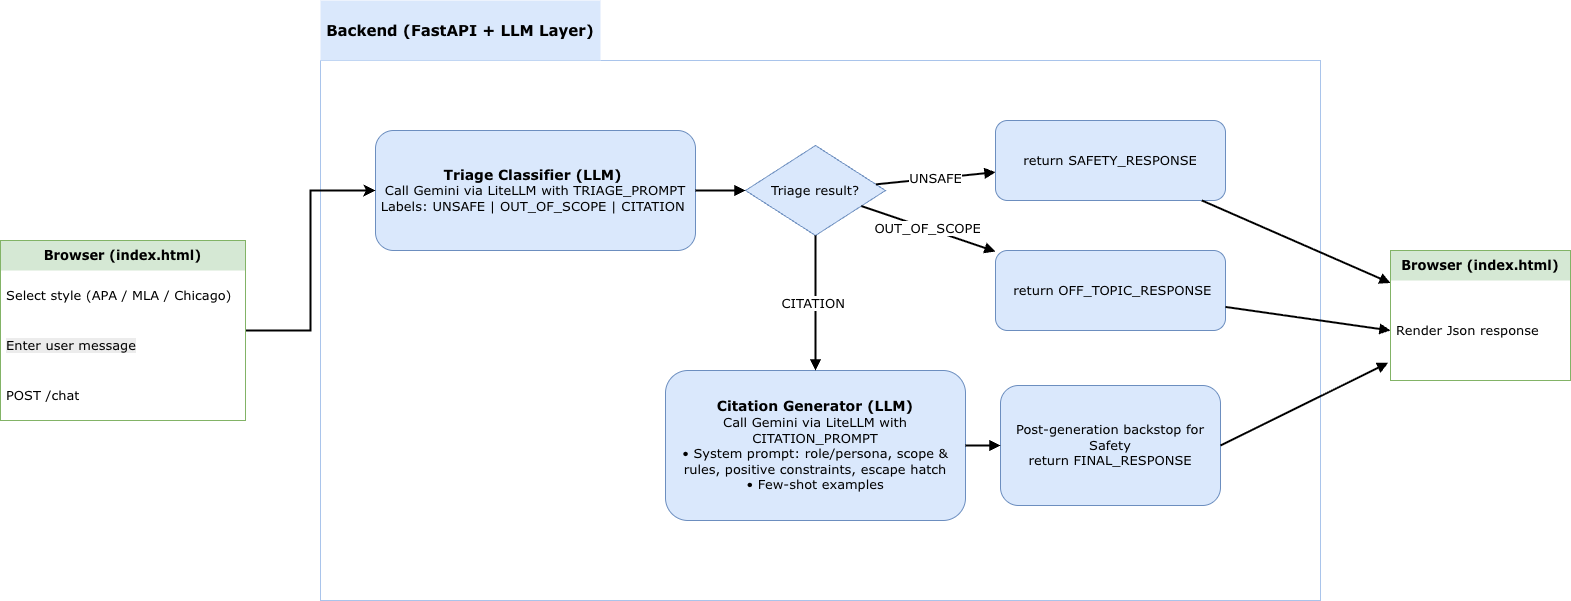

The diagram above was exported from draw.io. Its source (the exported page's mxGraphModel, read from the mxfile embedded in the PNG):
<mxGraphModel dx="1952" dy="1260" grid="1" gridSize="10" guides="1" tooltips="1" connect="1" arrows="1" fold="1" page="1" pageScale="1" pageWidth="850" pageHeight="1100" math="0" shadow="0">
  <root>
    <mxCell id="0" />
    <mxCell id="1" parent="0" />
    <mxCell id="dXjNZdorDQjvRo1OFX8Z-26" parent="1" style="rounded=0;whiteSpace=wrap;html=1;strokeColor=#A9C4EB;swimlaneLine=0;fontFamily=Verdana;fontSize=13;" value="" vertex="1">
      <mxGeometry height="540" width="1000" x="410" y="250" as="geometry" />
    </mxCell>
    <mxCell id="dXjNZdorDQjvRo1OFX8Z-2" parent="1" style="rounded=0;whiteSpace=wrap;html=1;fillColor=#dae8fc;strokeColor=none;fontSize=13;fontStyle=1;swimlaneLine=0;fontFamily=Verdana;" value="&lt;strong data-start=&quot;663&quot; data-end=&quot;696&quot;&gt;&lt;font style=&quot;font-size: 15px;&quot;&gt;Backend (FastAPI + LLM Layer)&lt;/font&gt;&lt;/strong&gt;" vertex="1">
      <mxGeometry height="60" width="280" x="410" y="190" as="geometry" />
    </mxCell>
    <mxCell id="dXjNZdorDQjvRo1OFX8Z-4" parent="1" style="rounded=1;whiteSpace=wrap;html=1;fillColor=#dae8fc;strokeColor=#6c8ebf;fontSize=13;swimlaneLine=0;fontFamily=Verdana;" value="&lt;font style=&quot;font-size: 14px;&quot;&gt;&lt;b style=&quot;&quot;&gt;Triage Classifier (LLM)&amp;nbsp;&lt;br&gt;&lt;/b&gt;&lt;/font&gt;Call Gemini via LiteLLM with TRIAGE_PROMPT&lt;br&gt;Labels: UNSAFE | OUT_OF_SCOPE | CITATION&amp;nbsp;" vertex="1">
      <mxGeometry height="120" width="320" x="465" y="320" as="geometry" />
    </mxCell>
    <mxCell id="dXjNZdorDQjvRo1OFX8Z-5" parent="1" style="rhombus;whiteSpace=wrap;html=1;fillColor=#dae8fc;strokeColor=#6c8ebf;fontSize=13;swimlaneLine=0;fontFamily=Verdana;" value="Triage result?" vertex="1">
      <mxGeometry height="90" width="140" x="835" y="335" as="geometry" />
    </mxCell>
    <mxCell id="dXjNZdorDQjvRo1OFX8Z-6" parent="1" style="rounded=1;whiteSpace=wrap;html=1;fillColor=#dae8fc;strokeColor=#6c8ebf;fontSize=13;swimlaneLine=0;fontFamily=Verdana;" value="return SAFETY_RESPONSE" vertex="1">
      <mxGeometry height="80" width="230" x="1085" y="310" as="geometry" />
    </mxCell>
    <mxCell id="dXjNZdorDQjvRo1OFX8Z-7" parent="1" style="rounded=1;whiteSpace=wrap;html=1;fillColor=#dae8fc;strokeColor=#6c8ebf;fontSize=13;swimlaneLine=0;fontFamily=Verdana;" value="&amp;nbsp;return OFF_TOPIC_RESPONSE" vertex="1">
      <mxGeometry height="80" width="230" x="1085" y="440" as="geometry" />
    </mxCell>
    <mxCell id="dXjNZdorDQjvRo1OFX8Z-9" parent="1" style="rounded=1;whiteSpace=wrap;html=1;fillColor=#dae8fc;strokeColor=#6c8ebf;fontSize=13;swimlaneLine=0;fontFamily=Verdana;" value="&lt;span style=&quot;font-size: 14px;&quot;&gt;&lt;b&gt;Citation Generator (LLM)&lt;/b&gt;&lt;/span&gt;&lt;div&gt;Call Gemini via LiteLLM with CITATION_PROMPT&lt;br&gt;• System prompt: role/persona, scope &amp;amp; rules, positive constraints, escape hatch&lt;br&gt;• Few-shot examples&lt;/div&gt;" vertex="1">
      <mxGeometry height="150" width="300" x="755" y="560" as="geometry" />
    </mxCell>
    <mxCell id="dXjNZdorDQjvRo1OFX8Z-10" parent="1" style="rounded=1;whiteSpace=wrap;html=1;fillColor=#dae8fc;strokeColor=#6c8ebf;fontSize=13;swimlaneLine=0;fontFamily=Verdana;" value="Post-generation backstop for Safety&lt;div&gt;return FINAL_RESPONSE&lt;/div&gt;" vertex="1">
      <mxGeometry height="120" width="220" x="1090" y="575" as="geometry" />
    </mxCell>
    <mxCell id="dXjNZdorDQjvRo1OFX8Z-16" edge="1" parent="1" source="dXjNZdorDQjvRo1OFX8Z-4" style="endArrow=block;html=1;strokeWidth=2;swimlaneLine=0;fontFamily=Verdana;fontSize=13;" target="dXjNZdorDQjvRo1OFX8Z-5" value="">
      <mxGeometry relative="1" as="geometry" />
    </mxCell>
    <mxCell id="dXjNZdorDQjvRo1OFX8Z-17" edge="1" parent="1" source="dXjNZdorDQjvRo1OFX8Z-5" style="endArrow=block;html=1;strokeWidth=2;swimlaneLine=0;fontFamily=Verdana;fontSize=13;" target="dXjNZdorDQjvRo1OFX8Z-6" value="UNSAFE">
      <mxGeometry relative="1" as="geometry" />
    </mxCell>
    <mxCell id="dXjNZdorDQjvRo1OFX8Z-18" edge="1" parent="1" source="dXjNZdorDQjvRo1OFX8Z-5" style="endArrow=block;html=1;strokeWidth=2;swimlaneLine=0;fontFamily=Verdana;fontSize=13;" target="dXjNZdorDQjvRo1OFX8Z-7" value="OUT_OF_SCOPE">
      <mxGeometry relative="1" as="geometry" />
    </mxCell>
    <mxCell id="dXjNZdorDQjvRo1OFX8Z-19" edge="1" parent="1" source="dXjNZdorDQjvRo1OFX8Z-5" style="endArrow=block;html=1;strokeWidth=2;swimlaneLine=0;fontFamily=Verdana;fontSize=13;" target="dXjNZdorDQjvRo1OFX8Z-9" value="CITATION&amp;nbsp;">
      <mxGeometry relative="1" x="0.0115" as="geometry">
        <mxPoint as="offset" />
        <mxPoint x="905" y="470" as="targetPoint" />
      </mxGeometry>
    </mxCell>
    <mxCell id="dXjNZdorDQjvRo1OFX8Z-21" edge="1" parent="1" source="dXjNZdorDQjvRo1OFX8Z-9" style="endArrow=block;html=1;strokeWidth=2;swimlaneLine=0;fontFamily=Verdana;fontSize=13;" target="dXjNZdorDQjvRo1OFX8Z-10" value="">
      <mxGeometry relative="1" as="geometry" />
    </mxCell>
    <mxCell id="dXjNZdorDQjvRo1OFX8Z-23" edge="1" parent="1" source="dXjNZdorDQjvRo1OFX8Z-10" style="endArrow=block;html=1;strokeWidth=2;exitX=1;exitY=0.5;exitDx=0;exitDy=0;entryX=-0.013;entryY=0.823;entryDx=0;entryDy=0;entryPerimeter=0;swimlaneLine=0;fontFamily=Verdana;fontSize=13;" target="dXjNZdorDQjvRo1OFX8Z-30" value="">
      <mxGeometry relative="1" as="geometry">
        <mxPoint x="1379.3333333333335" y="670" as="sourcePoint" />
        <mxPoint x="1470" y="470" as="targetPoint" />
      </mxGeometry>
    </mxCell>
    <mxCell id="dXjNZdorDQjvRo1OFX8Z-24" edge="1" parent="1" source="dXjNZdorDQjvRo1OFX8Z-6" style="endArrow=block;html=1;strokeWidth=2;entryX=0;entryY=0.25;entryDx=0;entryDy=0;swimlaneLine=0;fontFamily=Verdana;fontSize=13;" target="dXjNZdorDQjvRo1OFX8Z-29" value="">
      <mxGeometry relative="1" as="geometry">
        <mxPoint x="1490" y="380" as="targetPoint" />
      </mxGeometry>
    </mxCell>
    <mxCell id="dXjNZdorDQjvRo1OFX8Z-25" edge="1" parent="1" source="dXjNZdorDQjvRo1OFX8Z-7" style="endArrow=block;html=1;strokeWidth=2;entryX=0;entryY=0.5;entryDx=0;entryDy=0;swimlaneLine=0;fontFamily=Verdana;fontSize=13;" target="dXjNZdorDQjvRo1OFX8Z-30" value="">
      <mxGeometry relative="1" as="geometry">
        <mxPoint x="1490" y="420" as="targetPoint" />
      </mxGeometry>
    </mxCell>
    <mxCell id="dXjNZdorDQjvRo1OFX8Z-29" parent="1" style="swimlane;fontStyle=0;childLayout=stackLayout;horizontal=1;startSize=30;horizontalStack=0;resizeParent=1;resizeParentMax=0;resizeLast=0;collapsible=1;marginBottom=0;whiteSpace=wrap;html=1;fillColor=#d5e8d4;strokeColor=#82b366;swimlaneLine=0;fontFamily=Verdana;fontSize=13;" value="&lt;span style=&quot;font-weight: 700;&quot;&gt;Browser (index.html)&lt;/span&gt;" vertex="1">
      <mxGeometry height="130" width="180" x="1480" y="440" as="geometry" />
    </mxCell>
    <mxCell id="dXjNZdorDQjvRo1OFX8Z-30" parent="dXjNZdorDQjvRo1OFX8Z-29" style="text;strokeColor=none;fillColor=none;align=left;verticalAlign=middle;spacingLeft=4;spacingRight=4;overflow=hidden;points=[[0,0.5],[1,0.5]];portConstraint=eastwest;rotatable=0;whiteSpace=wrap;html=1;swimlaneLine=0;fontFamily=Verdana;fontSize=13;" value="Render Json response" vertex="1">
      <mxGeometry height="100" width="180" y="30" as="geometry" />
    </mxCell>
    <mxCell id="dXjNZdorDQjvRo1OFX8Z-45" edge="1" parent="1" source="dXjNZdorDQjvRo1OFX8Z-33" style="edgeStyle=orthogonalEdgeStyle;rounded=0;orthogonalLoop=1;jettySize=auto;html=1;swimlaneLine=0;fontFamily=Verdana;fontSize=13;entryX=0;entryY=0.5;entryDx=0;entryDy=0;strokeWidth=2;" target="dXjNZdorDQjvRo1OFX8Z-4" value="">
      <mxGeometry relative="1" as="geometry" />
    </mxCell>
    <mxCell id="dXjNZdorDQjvRo1OFX8Z-33" parent="1" style="swimlane;fontStyle=0;childLayout=stackLayout;horizontal=1;startSize=30;horizontalStack=0;resizeParent=1;resizeParentMax=0;resizeLast=0;collapsible=1;marginBottom=0;whiteSpace=wrap;html=1;fillColor=#d5e8d4;strokeColor=#82b366;swimlaneLine=0;fontFamily=Verdana;fontSize=13;" value="&lt;span style=&quot;font-weight: 700;&quot;&gt;Browser (index.html)&lt;/span&gt;" vertex="1">
      <mxGeometry height="180" width="245" x="90" y="430" as="geometry" />
    </mxCell>
    <mxCell id="dXjNZdorDQjvRo1OFX8Z-34" parent="dXjNZdorDQjvRo1OFX8Z-33" style="text;strokeColor=none;fillColor=none;align=left;verticalAlign=middle;spacingLeft=4;spacingRight=4;overflow=hidden;points=[[0,0.5],[1,0.5]];portConstraint=eastwest;rotatable=0;whiteSpace=wrap;html=1;swimlaneLine=0;fontFamily=Verdana;fontSize=13;" value="&lt;span style=&quot;text-align: center;&quot;&gt;Select style (APA / MLA / Chicago)&lt;/span&gt;" vertex="1">
      <mxGeometry height="50" width="245" y="30" as="geometry" />
    </mxCell>
    <mxCell id="dXjNZdorDQjvRo1OFX8Z-41" parent="dXjNZdorDQjvRo1OFX8Z-33" style="text;strokeColor=none;fillColor=none;align=left;verticalAlign=middle;spacingLeft=4;spacingRight=4;overflow=hidden;points=[[0,0.5],[1,0.5]];portConstraint=eastwest;rotatable=0;whiteSpace=wrap;html=1;swimlaneLine=0;fontFamily=Verdana;fontSize=13;" value="&lt;span style=&quot;color: rgb(0, 0, 0); font-style: normal; font-variant-ligatures: normal; font-variant-caps: normal; font-weight: 400; letter-spacing: normal; orphans: 2; text-align: center; text-indent: 0px; text-transform: none; widows: 2; word-spacing: 0px; -webkit-text-stroke-width: 0px; white-space: normal; background-color: rgb(236, 236, 236); text-decoration-thickness: initial; text-decoration-style: initial; text-decoration-color: initial; float: none; display: inline !important;&quot;&gt;Enter user message&lt;/span&gt;" vertex="1">
      <mxGeometry height="50" width="245" y="80" as="geometry" />
    </mxCell>
    <mxCell id="dXjNZdorDQjvRo1OFX8Z-42" parent="dXjNZdorDQjvRo1OFX8Z-33" style="text;strokeColor=none;fillColor=none;align=left;verticalAlign=middle;spacingLeft=4;spacingRight=4;overflow=hidden;points=[[0,0.5],[1,0.5]];portConstraint=eastwest;rotatable=0;whiteSpace=wrap;html=1;swimlaneLine=0;fontFamily=Verdana;fontSize=13;" value="&lt;span style=&quot;text-align: center;&quot;&gt;POST /chat&lt;/span&gt;" vertex="1">
      <mxGeometry height="50" width="245" y="130" as="geometry" />
    </mxCell>
  </root>
</mxGraphModel>